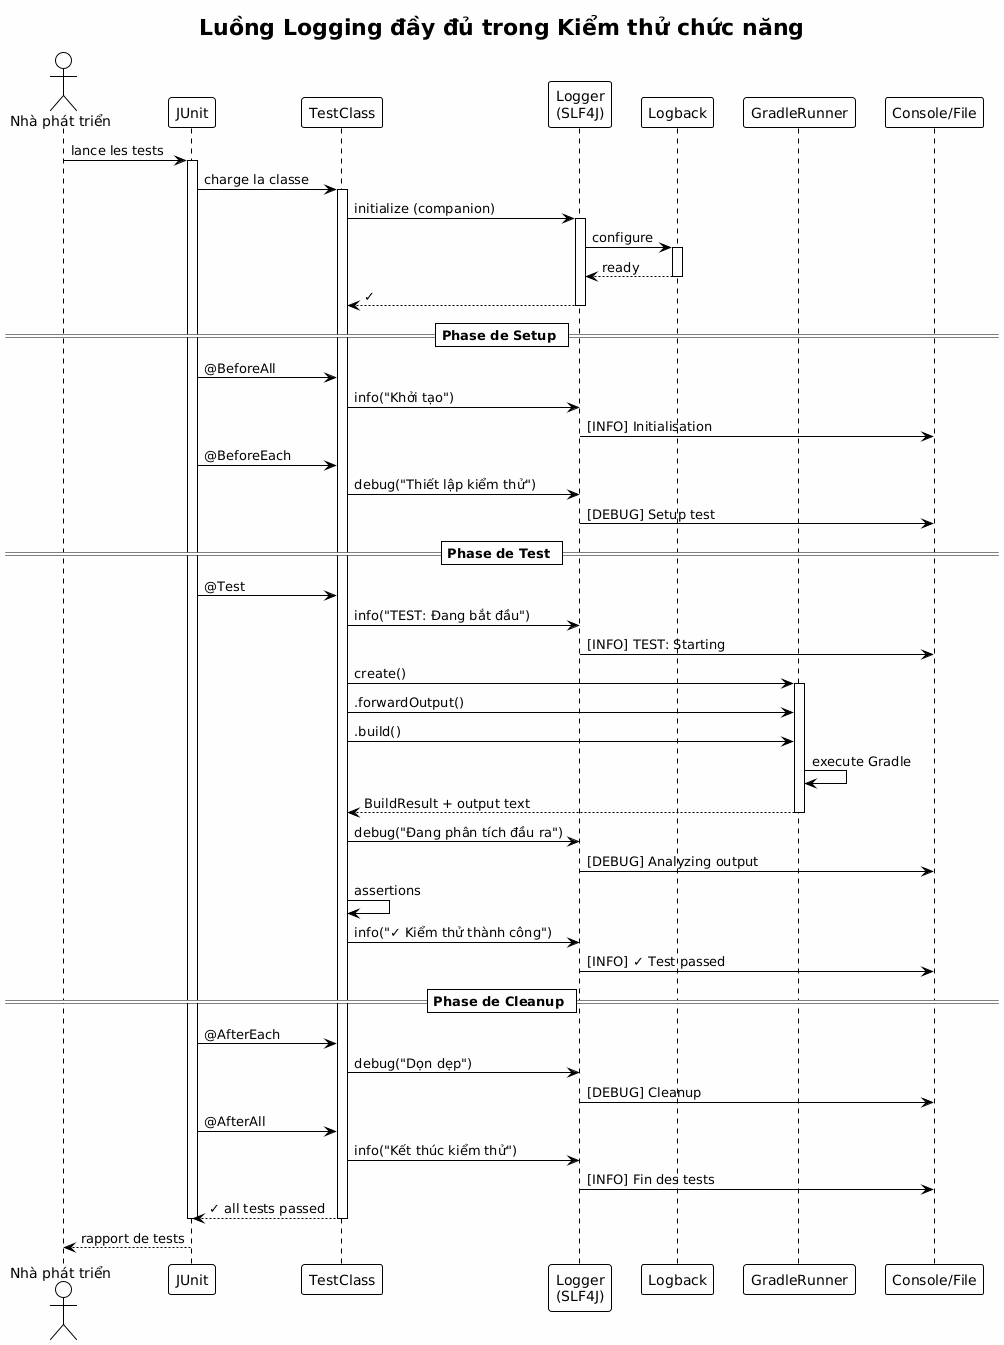

The diagram above was rendered by PlantUML. Its source (embedded in the PNG):
@startuml







<style>
  root {
    BackgroundColor white
    FontColor black
    FontName Verdana
    HyperLinkColor blue
    LineColor black
    LineThickness 1
    Margin 5
  }
  document {
    caption {
      LineThickness 0
    }
    footer {
      LineThickness 0
    }
    header {
      LineThickness 0
    }
    title {
      FontSize 22
      LineThickness 0
    }
  }
  node {
    MaximumWidth 300
  }
</style>

skinparam ArrowLollipopColor black
skinparam BackgroundColor white
skinparam DefaultFontName Verdana
skinparam DefaultMonospacedFontName Courier
skinparam LifelineStrategy nosolid
skinparam ParticipantPadding 10
skinparam SequenceLifeLineBorderColor black
skinparam Shadowing false
skinparam UseBetaStyle true

skinparam Activity {
  BackgroundColor white
  BarColor black
  BorderColor black
  FontColor black
  FontName Verdana
}
skinparam Boundary {
  FontColor black
}
skinparam Box {
  Padding 5
}
skinparam CircledCharacter {
  FontColor black
  FontName Courier
  Radius 9
}
skinparam Class {
  BackgroundColor white
  BorderColor black
  FontColor black
  FontName Verdana
}
skinparam ClassAttribute {
  FontColor black
  FontName Verdana
}
skinparam ClassStereotype {
  FontColor black
  FontName Verdana
}
skinparam Footer {
  FontColor black
  FontName Verdana
}
skinparam Header {
  FontColor black
  FontName Verdana
}
skinparam Hyperlink {
  Color blue
}
skinparam IconPackage {
  Color black
  BackgroundColor white
}
skinparam IconPrivate {
  Color black
  BackgroundColor white
}
skinparam IconProtected {
  Color black
  BackgroundColor white
}
skinparam IconPublic {
  Color black
  BackgroundColor white
}
skinparam Note {
  FontColor black
  FontName Verdana
}
skinparam Object {
  BorderColor black
}
skinparam Package {
  BorderColor black
  FontColor black
  FontName Verdana
}
skinparam State {
  BackgroundColor white
  BorderColor black
}
skinparam StereotypeA {
  BackgroundColor white
  BorderColor black
}
skinparam StereotypeC {
  BackgroundColor white
  BorderColor black
}
skinparam StereotypeE {
  BackgroundColor white
  BorderColor black
}
skinparam StereotypeI {
  BackgroundColor white
  BorderColor black
}
skinparam StereotypeN {
  BackgroundColor white
  BorderColor black
}
skinparam UseCaseStereoType {
  FontColor black
  FontName Verdana
}
skinparam backgroundColor #FEFEFE

title Luồng Logging đầy đủ trong Kiểm thử chức năng
actor "Nhà phát triển" as dev
participant "JUnit" as junit
participant "TestClass" as test
participant "Logger\n(SLF4J)" as logger
participant "Logback" as logback
participant "GradleRunner" as runner
participant "Console/File" as output

dev -> junit : lance les tests

activate junit
junit -> test : charge la classe
activate test

test -> logger : initialize (companion)
activate logger
logger -> logback : configure
activate logback
logback --> logger : ready
deactivate logback
logger --> test : ✓
deactivate logger

== Phase de Setup ==

junit -> test : @BeforeAll
test -> logger : info("Khởi tạo")
logger -> output : [INFO] Initialisation

junit -> test : @BeforeEach
test -> logger : debug("Thiết lập kiểm thử")
logger -> output : [DEBUG] Setup test

== Phase de Test ==

junit -> test : @Test
test -> logger : info("TEST: Đang bắt đầu")
logger -> output : [INFO] TEST: Starting

test -> runner : create()
activate runner

test -> runner : .forwardOutput()
test -> runner : .build()

runner -> runner : execute Gradle
runner --> test : BuildResult + output text
deactivate runner

test -> logger : debug("Đang phân tích đầu ra")
logger -> output : [DEBUG] Analyzing output

test -> test : assertions
test -> logger : info("✓ Kiểm thử thành công")
logger -> output : [INFO] ✓ Test passed

== Phase de Cleanup ==

junit -> test : @AfterEach
test -> logger : debug("Dọn dẹp")
logger -> output : [DEBUG] Cleanup

junit -> test : @AfterAll
test -> logger : info("Kết thúc kiểm thử")
logger -> output : [INFO] Fin des tests

test --> junit : ✓ all tests passed
deactivate test
deactivate junit

dev <-- junit : rapport de tests

@enduml